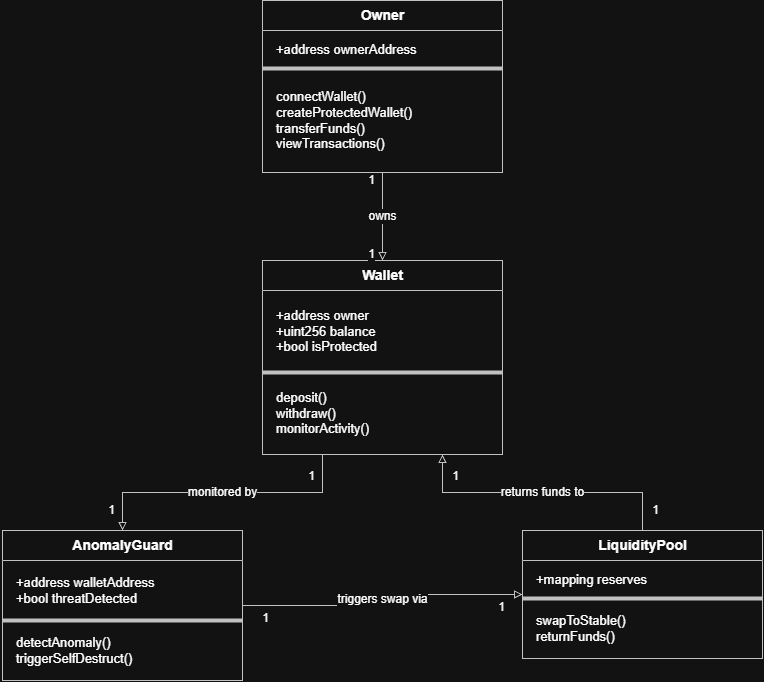

The diagram above was exported from draw.io. Its source (the exported page's mxGraphModel, read from the mxfile embedded in the PNG):
<mxGraphModel dx="1411" dy="722" grid="1" gridSize="10" guides="1" tooltips="1" connect="1" arrows="1" fold="1" page="1" pageScale="1" pageWidth="850" pageHeight="850" math="0" shadow="0">
  <root>
    <mxCell id="0" />
    <mxCell id="1" parent="0" />
    <mxCell id="owner" parent="1" style="swimlane;html=1;startSize=30;horizontal=1;rounded=0;collapsible=0;container=1;recursiveResize=0;fillColor=#ffffff;swimlaneFillColor=#ffffff;strokeColor=#333333;fontStyle=1;fontSize=14;" value="Owner" vertex="1">
      <mxGeometry height="172" width="240" x="300" y="40" as="geometry" />
    </mxCell>
    <mxCell id="ownera" parent="owner" style="text;html=1;align=left;verticalAlign=middle;spacingLeft=12;whiteSpace=wrap;strokeColor=none;fillColor=none;fontSize=13;movable=0;resizable=0;" value="+address ownerAddress" vertex="1">
      <mxGeometry height="38" width="240" y="30" as="geometry" />
    </mxCell>
    <mxCell id="ownero" parent="owner" style="text;html=1;align=left;verticalAlign=middle;spacingLeft=12;whiteSpace=wrap;strokeColor=none;fillColor=none;fontSize=13;movable=0;resizable=0;" value="connectWallet()&lt;br&gt;createProtectedWallet()&lt;br&gt;transferFunds()&lt;br&gt;viewTransactions()" vertex="1">
      <mxGeometry height="104" width="240" y="68" as="geometry" />
    </mxCell>
    <mxCell id="ownerline" parent="owner" style="line;strokeColor=#333333;movable=0;resizable=0;" value="" vertex="1">
      <mxGeometry height="1" width="240" y="68" as="geometry" />
    </mxCell>
    <mxCell id="wallet" parent="1" style="swimlane;html=1;startSize=30;horizontal=1;rounded=0;collapsible=0;container=1;recursiveResize=0;fillColor=#ffffff;swimlaneFillColor=#ffffff;strokeColor=#333333;fontStyle=1;fontSize=14;" value="Wallet" vertex="1">
      <mxGeometry height="194" width="240" x="300" y="300" as="geometry" />
    </mxCell>
    <mxCell id="walleta" parent="wallet" style="text;html=1;align=left;verticalAlign=middle;spacingLeft=12;whiteSpace=wrap;strokeColor=none;fillColor=none;fontSize=13;movable=0;resizable=0;" value="+address owner&lt;br&gt;+uint256 balance&lt;br&gt;+bool isProtected" vertex="1">
      <mxGeometry height="82" width="240" y="30" as="geometry" />
    </mxCell>
    <mxCell id="walleto" parent="wallet" style="text;html=1;align=left;verticalAlign=middle;spacingLeft=12;whiteSpace=wrap;strokeColor=none;fillColor=none;fontSize=13;movable=0;resizable=0;" value="deposit()&lt;br&gt;withdraw()&lt;br&gt;monitorActivity()" vertex="1">
      <mxGeometry height="82" width="240" y="112" as="geometry" />
    </mxCell>
    <mxCell id="walletline" parent="wallet" style="line;strokeColor=#333333;movable=0;resizable=0;" value="" vertex="1">
      <mxGeometry height="1" width="240" y="112" as="geometry" />
    </mxCell>
    <mxCell id="guard" parent="1" style="swimlane;html=1;startSize=30;horizontal=1;rounded=0;collapsible=0;container=1;recursiveResize=0;fillColor=#ffffff;swimlaneFillColor=#ffffff;strokeColor=#333333;fontStyle=1;fontSize=14;" value="AnomalyGuard" vertex="1">
      <mxGeometry height="150" width="240" x="40" y="570" as="geometry" />
    </mxCell>
    <mxCell id="guarda" parent="guard" style="text;html=1;align=left;verticalAlign=middle;spacingLeft=12;whiteSpace=wrap;strokeColor=none;fillColor=none;fontSize=13;movable=0;resizable=0;" value="+address walletAddress&lt;br&gt;+bool threatDetected" vertex="1">
      <mxGeometry height="60" width="240" y="30" as="geometry" />
    </mxCell>
    <mxCell id="guardo" parent="guard" style="text;html=1;align=left;verticalAlign=middle;spacingLeft=12;whiteSpace=wrap;strokeColor=none;fillColor=none;fontSize=13;movable=0;resizable=0;" value="detectAnomaly()&lt;br&gt;triggerSelfDestruct()" vertex="1">
      <mxGeometry height="60" width="240" y="90" as="geometry" />
    </mxCell>
    <mxCell id="guardline" parent="guard" style="line;strokeColor=#333333;movable=0;resizable=0;" value="" vertex="1">
      <mxGeometry height="1" width="240" y="90" as="geometry" />
    </mxCell>
    <mxCell id="pool" parent="1" style="swimlane;html=1;startSize=30;horizontal=1;rounded=0;collapsible=0;container=1;recursiveResize=0;fillColor=#ffffff;swimlaneFillColor=#ffffff;strokeColor=#333333;fontStyle=1;fontSize=14;" value="LiquidityPool" vertex="1">
      <mxGeometry height="128" width="240" x="560" y="570" as="geometry" />
    </mxCell>
    <mxCell id="poola" parent="pool" style="text;html=1;align=left;verticalAlign=middle;spacingLeft=12;whiteSpace=wrap;strokeColor=none;fillColor=none;fontSize=13;movable=0;resizable=0;" value="+mapping reserves" vertex="1">
      <mxGeometry height="38" width="240" y="30" as="geometry" />
    </mxCell>
    <mxCell id="poolo" parent="pool" style="text;html=1;align=left;verticalAlign=middle;spacingLeft=12;whiteSpace=wrap;strokeColor=none;fillColor=none;fontSize=13;movable=0;resizable=0;" value="swapToStable()&lt;br&gt;returnFunds()" vertex="1">
      <mxGeometry height="60" width="240" y="68" as="geometry" />
    </mxCell>
    <mxCell id="poolline" parent="pool" style="line;strokeColor=#333333;movable=0;resizable=0;" value="" vertex="1">
      <mxGeometry height="1" width="240" y="68" as="geometry" />
    </mxCell>
    <mxCell id="e0" edge="1" parent="1" source="owner" style="edgeStyle=orthogonalEdgeStyle;rounded=0;html=1;endArrow=block;endFill=0;strokeColor=#333333;fontSize=12;labelBackgroundColor=#ffffff;exitX=0.5;exitY=1;entryX=0.5;entryY=0;" target="wallet" value="owns">
      <mxGeometry relative="1" as="geometry" />
    </mxCell>
    <mxCell id="e0m0" connectable="0" parent="e0" style="edgeLabel;html=1;align=center;verticalAlign=middle;resizable=0;fontSize=12;" value="1" vertex="1">
      <mxGeometry relative="1" x="-0.85" y="-12" as="geometry">
        <mxPoint as="offset" />
      </mxGeometry>
    </mxCell>
    <mxCell id="e0m1" connectable="0" parent="e0" style="edgeLabel;html=1;align=center;verticalAlign=middle;resizable=0;fontSize=12;" value="1" vertex="1">
      <mxGeometry relative="1" x="0.85" y="-12" as="geometry">
        <mxPoint as="offset" />
      </mxGeometry>
    </mxCell>
    <mxCell id="e1" edge="1" parent="1" source="wallet" style="edgeStyle=orthogonalEdgeStyle;rounded=0;html=1;endArrow=block;endFill=0;strokeColor=#333333;fontSize=12;labelBackgroundColor=#ffffff;exitX=0.25;exitY=1;entryX=0.5;entryY=0;" target="guard" value="monitored by">
      <mxGeometry relative="1" as="geometry" />
    </mxCell>
    <mxCell id="e1m0" connectable="0" parent="e1" style="edgeLabel;html=1;align=center;verticalAlign=middle;resizable=0;fontSize=12;" value="1" vertex="1">
      <mxGeometry relative="1" x="-0.85" y="-12" as="geometry">
        <mxPoint as="offset" />
      </mxGeometry>
    </mxCell>
    <mxCell id="e1m1" connectable="0" parent="e1" style="edgeLabel;html=1;align=center;verticalAlign=middle;resizable=0;fontSize=12;" value="1" vertex="1">
      <mxGeometry relative="1" x="0.85" y="-12" as="geometry">
        <mxPoint as="offset" />
      </mxGeometry>
    </mxCell>
    <mxCell id="e2" edge="1" parent="1" source="guard" style="edgeStyle=orthogonalEdgeStyle;rounded=0;html=1;endArrow=block;endFill=0;strokeColor=#333333;fontSize=12;labelBackgroundColor=#ffffff;exitX=1;exitY=0.5;entryX=0;entryY=0.5;" target="pool" value="triggers swap via">
      <mxGeometry relative="1" as="geometry" />
    </mxCell>
    <mxCell id="e2m0" connectable="0" parent="e2" style="edgeLabel;html=1;align=center;verticalAlign=middle;resizable=0;fontSize=12;" value="1" vertex="1">
      <mxGeometry relative="1" x="-0.85" y="-12" as="geometry">
        <mxPoint as="offset" />
      </mxGeometry>
    </mxCell>
    <mxCell id="e2m1" connectable="0" parent="e2" style="edgeLabel;html=1;align=center;verticalAlign=middle;resizable=0;fontSize=12;" value="1" vertex="1">
      <mxGeometry relative="1" x="0.85" y="-12" as="geometry">
        <mxPoint as="offset" />
      </mxGeometry>
    </mxCell>
    <mxCell id="e3" edge="1" parent="1" source="pool" style="edgeStyle=orthogonalEdgeStyle;rounded=0;html=1;endArrow=block;endFill=0;strokeColor=#333333;fontSize=12;labelBackgroundColor=#ffffff;exitX=0.5;exitY=0;entryX=0.75;entryY=1;" target="wallet" value="returns funds to">
      <mxGeometry relative="1" as="geometry" />
    </mxCell>
    <mxCell id="e3m0" connectable="0" parent="e3" style="edgeLabel;html=1;align=center;verticalAlign=middle;resizable=0;fontSize=12;" value="1" vertex="1">
      <mxGeometry relative="1" x="-0.85" y="-12" as="geometry">
        <mxPoint as="offset" />
      </mxGeometry>
    </mxCell>
    <mxCell id="e3m1" connectable="0" parent="e3" style="edgeLabel;html=1;align=center;verticalAlign=middle;resizable=0;fontSize=12;" value="1" vertex="1">
      <mxGeometry relative="1" x="0.85" y="-12" as="geometry">
        <mxPoint as="offset" />
      </mxGeometry>
    </mxCell>
  </root>
</mxGraphModel>